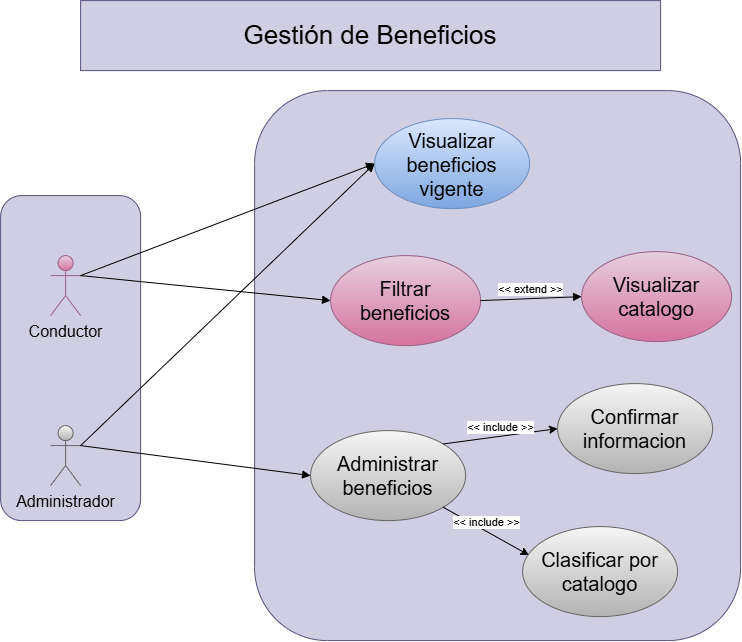

The diagram above was exported from draw.io. Its source (the exported page's mxGraphModel, read from the mxfile embedded in the PNG):
<mxGraphModel dx="1106" dy="644" grid="0" gridSize="10" guides="1" tooltips="1" connect="1" arrows="1" fold="1" page="1" pageScale="1" pageWidth="827" pageHeight="1169" background="light-dark(#ffffff, #121212)" math="0" shadow="0">
  <root>
    <mxCell id="0" />
    <mxCell id="1" parent="0" />
    <mxCell id="5WTpQ6j7l97uc6lJ5UTw-24" parent="1" style="rounded=1;whiteSpace=wrap;html=1;fillColor=#d0cee2;strokeColor=#56517e;" value="" vertex="1">
      <mxGeometry height="325" width="140" x="40" y="235" as="geometry" />
    </mxCell>
    <mxCell id="5WTpQ6j7l97uc6lJ5UTw-22" parent="1" style="rounded=1;whiteSpace=wrap;html=1;fillColor=#d0cee2;strokeColor=#56517e;" value="" vertex="1">
      <mxGeometry height="550" width="486" x="294" y="130" as="geometry" />
    </mxCell>
    <mxCell id="5WTpQ6j7l97uc6lJ5UTw-1" parent="1" style="text;html=1;whiteSpace=wrap;strokeColor=#56517e;fillColor=#d0cee2;align=center;verticalAlign=middle;rounded=0;fontSize=26;" value="Gestión de Beneficios" vertex="1">
      <mxGeometry height="70" width="580" x="120" y="40" as="geometry" />
    </mxCell>
    <mxCell id="5WTpQ6j7l97uc6lJ5UTw-2" parent="1" style="shape=umlActor;verticalLabelPosition=bottom;verticalAlign=top;html=1;outlineConnect=0;fillColor=#e6d0de;gradientColor=#d5739d;strokeColor=#996185;" value="&lt;font style=&quot;font-size: 16px;&quot;&gt;Conductor&lt;/font&gt;" vertex="1">
      <mxGeometry height="60" width="30" x="90" y="295" as="geometry" />
    </mxCell>
    <mxCell id="5WTpQ6j7l97uc6lJ5UTw-3" parent="1" style="shape=umlActor;verticalLabelPosition=bottom;verticalAlign=top;html=1;outlineConnect=0;fillColor=#f5f5f5;gradientColor=#b3b3b3;strokeColor=#666666;" value="&lt;font style=&quot;font-size: 16px;&quot;&gt;Administrador&lt;/font&gt;" vertex="1">
      <mxGeometry height="60" width="30" x="90" y="465" as="geometry" />
    </mxCell>
    <mxCell id="5WTpQ6j7l97uc6lJ5UTw-5" parent="1" style="ellipse;whiteSpace=wrap;html=1;shapeInside=1;verticalAlign=middle;fillColor=#e6d0de;strokeColor=#996185;gradientColor=#d5739d;fontSize=20;" value="Filtrar beneficios" vertex="1">
      <mxGeometry height="90" width="150" x="370" y="295" as="geometry" />
    </mxCell>
    <mxCell id="5WTpQ6j7l97uc6lJ5UTw-8" parent="1" style="ellipse;whiteSpace=wrap;html=1;shapeInside=1;verticalAlign=middle;fillColor=#e6d0de;strokeColor=#996185;gradientColor=#d5739d;fontSize=20;" value="Visualizar catalogo" vertex="1">
      <mxGeometry height="90" width="150" x="621" y="291" as="geometry" />
    </mxCell>
    <mxCell id="5WTpQ6j7l97uc6lJ5UTw-9" parent="1" style="ellipse;whiteSpace=wrap;html=1;shapeInside=1;verticalAlign=middle;fillColor=#f5f5f5;strokeColor=#666666;gradientColor=#b3b3b3;fontSize=20;" value="Administrar beneficios" vertex="1">
      <mxGeometry height="90" width="155" x="350" y="470" as="geometry" />
    </mxCell>
    <mxCell id="5WTpQ6j7l97uc6lJ5UTw-11" parent="1" style="ellipse;whiteSpace=wrap;html=1;shapeInside=1;verticalAlign=middle;fillColor=#f5f5f5;strokeColor=#666666;gradientColor=#b3b3b3;fontSize=20;" value="Confirmar informacion" vertex="1">
      <mxGeometry height="90" width="155" x="597" y="423" as="geometry" />
    </mxCell>
    <mxCell id="5WTpQ6j7l97uc6lJ5UTw-12" parent="1" style="ellipse;whiteSpace=wrap;html=1;shapeInside=1;verticalAlign=middle;fillColor=#f5f5f5;strokeColor=#666666;gradientColor=#b3b3b3;fontSize=20;" value="Clasificar por catalogo" vertex="1">
      <mxGeometry height="90" width="155" x="562" y="566" as="geometry" />
    </mxCell>
    <mxCell id="5WTpQ6j7l97uc6lJ5UTw-13" edge="1" parent="1" source="5WTpQ6j7l97uc6lJ5UTw-2" style="html=1;verticalAlign=bottom;endArrow=block;curved=0;rounded=0;entryX=0;entryY=0.5;entryDx=0;entryDy=0;exitX=1;exitY=0.3333333333333333;exitDx=0;exitDy=0;exitPerimeter=0;" target="5WTpQ6j7l97uc6lJ5UTw-19" value="">
      <mxGeometry relative="1" width="80" as="geometry">
        <mxPoint x="240" y="410" as="sourcePoint" />
        <mxPoint x="414" y="215" as="targetPoint" />
      </mxGeometry>
    </mxCell>
    <mxCell id="5WTpQ6j7l97uc6lJ5UTw-14" edge="1" parent="1" source="5WTpQ6j7l97uc6lJ5UTw-2" style="html=1;verticalAlign=bottom;endArrow=block;curved=0;rounded=0;entryX=0;entryY=0.5;entryDx=0;entryDy=0;exitX=1;exitY=0.3333333333333333;exitDx=0;exitDy=0;exitPerimeter=0;" target="5WTpQ6j7l97uc6lJ5UTw-5" value="">
      <mxGeometry relative="1" width="80" as="geometry">
        <mxPoint x="240" y="410" as="sourcePoint" />
        <mxPoint x="320" y="410" as="targetPoint" />
      </mxGeometry>
    </mxCell>
    <mxCell id="5WTpQ6j7l97uc6lJ5UTw-15" edge="1" parent="1" source="5WTpQ6j7l97uc6lJ5UTw-5" style="html=1;verticalAlign=bottom;endArrow=block;curved=0;rounded=0;entryX=0;entryY=0.5;entryDx=0;entryDy=0;exitX=1;exitY=0.5;exitDx=0;exitDy=0;" target="5WTpQ6j7l97uc6lJ5UTw-8" value="&amp;lt;&amp;lt; extend &amp;gt;&amp;gt;">
      <mxGeometry relative="1" width="80" as="geometry">
        <mxPoint x="240" y="410" as="sourcePoint" />
        <mxPoint x="320" y="410" as="targetPoint" />
      </mxGeometry>
    </mxCell>
    <mxCell id="5WTpQ6j7l97uc6lJ5UTw-16" edge="1" parent="1" source="5WTpQ6j7l97uc6lJ5UTw-3" style="html=1;verticalAlign=bottom;endArrow=block;curved=0;rounded=0;entryX=0;entryY=0.5;entryDx=0;entryDy=0;exitX=1;exitY=0.3333333333333333;exitDx=0;exitDy=0;exitPerimeter=0;" target="5WTpQ6j7l97uc6lJ5UTw-9" value="">
      <mxGeometry relative="1" width="80" as="geometry">
        <mxPoint x="240" y="410" as="sourcePoint" />
        <mxPoint x="320" y="410" as="targetPoint" />
      </mxGeometry>
    </mxCell>
    <mxCell id="5WTpQ6j7l97uc6lJ5UTw-17" edge="1" parent="1" source="5WTpQ6j7l97uc6lJ5UTw-11" style="html=1;verticalAlign=bottom;endArrow=none;curved=0;rounded=0;exitX=0;exitY=0.5;exitDx=0;exitDy=0;startArrow=classic;startFill=1;endFill=0;entryX=1;entryY=0;entryDx=0;entryDy=0;" target="5WTpQ6j7l97uc6lJ5UTw-9" value="&amp;lt;&amp;lt; include &amp;gt;&amp;gt;">
      <mxGeometry relative="1" width="80" as="geometry">
        <mxPoint x="240" y="410" as="sourcePoint" />
        <mxPoint x="320" y="410" as="targetPoint" />
      </mxGeometry>
    </mxCell>
    <mxCell id="5WTpQ6j7l97uc6lJ5UTw-18" edge="1" parent="1" source="5WTpQ6j7l97uc6lJ5UTw-12" style="html=1;verticalAlign=bottom;endArrow=none;curved=0;rounded=0;entryX=1;entryY=1;entryDx=0;entryDy=0;startArrow=classic;startFill=1;endFill=0;exitX=0.041;exitY=0.317;exitDx=0;exitDy=0;exitPerimeter=0;" target="5WTpQ6j7l97uc6lJ5UTw-9" value="&amp;lt;&amp;lt; include &amp;gt;&amp;gt;">
      <mxGeometry relative="1" width="80" as="geometry">
        <mxPoint x="500" y="590" as="sourcePoint" />
        <mxPoint x="320" y="410" as="targetPoint" />
      </mxGeometry>
    </mxCell>
    <mxCell id="5WTpQ6j7l97uc6lJ5UTw-19" parent="1" style="ellipse;whiteSpace=wrap;html=1;shapeInside=1;verticalAlign=middle;fillColor=#dae8fc;strokeColor=#6c8ebf;gradientColor=#7ea6e0;fontSize=20;" value="Visualizar beneficios vigente" vertex="1">
      <mxGeometry height="90" width="155" x="414" y="158" as="geometry" />
    </mxCell>
    <mxCell id="5WTpQ6j7l97uc6lJ5UTw-20" edge="1" parent="1" source="5WTpQ6j7l97uc6lJ5UTw-3" style="html=1;verticalAlign=bottom;endArrow=block;curved=0;rounded=0;exitX=1;exitY=0.3333333333333333;exitDx=0;exitDy=0;exitPerimeter=0;entryX=0;entryY=0.5;entryDx=0;entryDy=0;" target="5WTpQ6j7l97uc6lJ5UTw-19" value="">
      <mxGeometry relative="1" width="80" as="geometry">
        <mxPoint x="230" y="440" as="sourcePoint" />
        <mxPoint x="310" y="440" as="targetPoint" />
      </mxGeometry>
    </mxCell>
  </root>
</mxGraphModel>